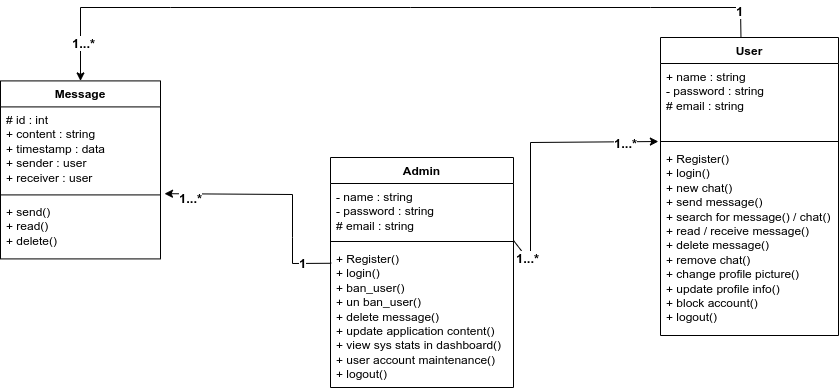

The diagram above was exported from draw.io. Its source (the exported page's mxGraphModel, read from the mxfile embedded in the PNG):
<mxGraphModel dx="1871" dy="602" grid="1" gridSize="10" guides="1" tooltips="1" connect="1" arrows="1" fold="1" page="1" pageScale="1" pageWidth="827" pageHeight="1169" math="0" shadow="0">
  <root>
    <mxCell id="0" />
    <mxCell id="1" parent="0" />
    <mxCell id="c0WlK5MnXjArckn8Ruph-1" value="Admin" style="swimlane;fontStyle=1;align=center;verticalAlign=top;childLayout=stackLayout;horizontal=1;startSize=26;horizontalStack=0;resizeParent=1;resizeParentMax=0;resizeLast=0;collapsible=1;marginBottom=0;whiteSpace=wrap;html=1;labelBackgroundColor=default;" vertex="1" parent="1">
      <mxGeometry x="320" y="260" width="183" height="230" as="geometry">
        <mxRectangle x="345" y="150" width="80" height="30" as="alternateBounds" />
      </mxGeometry>
    </mxCell>
    <mxCell id="c0WlK5MnXjArckn8Ruph-2" value="- name : string&lt;br&gt;- password : string&lt;br&gt;# email : string&amp;nbsp;" style="text;strokeColor=none;fillColor=none;align=left;verticalAlign=top;spacingLeft=4;spacingRight=4;overflow=hidden;rotatable=0;points=[[0,0.5],[1,0.5]];portConstraint=eastwest;whiteSpace=wrap;html=1;labelBackgroundColor=default;" vertex="1" parent="c0WlK5MnXjArckn8Ruph-1">
      <mxGeometry y="26" width="183" height="54" as="geometry" />
    </mxCell>
    <mxCell id="c0WlK5MnXjArckn8Ruph-3" value="" style="line;strokeWidth=1;fillColor=none;align=left;verticalAlign=middle;spacingTop=-1;spacingLeft=3;spacingRight=3;rotatable=0;labelPosition=right;points=[];portConstraint=eastwest;strokeColor=inherit;labelBackgroundColor=default;" vertex="1" parent="c0WlK5MnXjArckn8Ruph-1">
      <mxGeometry y="80" width="183" height="8" as="geometry" />
    </mxCell>
    <mxCell id="c0WlK5MnXjArckn8Ruph-4" value="+ Register()&lt;br&gt;+ login()&lt;br&gt;+&amp;nbsp;ban_user()&lt;br&gt;+ un ban_user()&lt;br&gt;+ delete message()&lt;br&gt;+ update application content()&lt;br&gt;+ view sys stats in dashboard()&lt;br&gt;+ user account maintenance()&lt;br&gt;+ logout()" style="text;strokeColor=none;fillColor=none;align=left;verticalAlign=top;spacingLeft=4;spacingRight=4;overflow=hidden;rotatable=0;points=[[0,0.5],[1,0.5]];portConstraint=eastwest;whiteSpace=wrap;html=1;labelBackgroundColor=default;" vertex="1" parent="c0WlK5MnXjArckn8Ruph-1">
      <mxGeometry y="88" width="183" height="142" as="geometry" />
    </mxCell>
    <mxCell id="c0WlK5MnXjArckn8Ruph-5" value="User" style="swimlane;fontStyle=1;align=center;verticalAlign=top;childLayout=stackLayout;horizontal=1;startSize=26;horizontalStack=0;resizeParent=1;resizeParentMax=0;resizeLast=0;collapsible=1;marginBottom=0;whiteSpace=wrap;html=1;labelBackgroundColor=default;" vertex="1" parent="1">
      <mxGeometry x="650" y="140" width="178" height="298" as="geometry">
        <mxRectangle x="345" y="150" width="80" height="30" as="alternateBounds" />
      </mxGeometry>
    </mxCell>
    <mxCell id="c0WlK5MnXjArckn8Ruph-6" value="+ name : string&lt;br&gt;- password : string&lt;br&gt;# email : string&amp;nbsp;" style="text;strokeColor=none;fillColor=none;align=left;verticalAlign=top;spacingLeft=4;spacingRight=4;overflow=hidden;rotatable=0;points=[[0,0.5],[1,0.5]];portConstraint=eastwest;whiteSpace=wrap;html=1;labelBackgroundColor=default;" vertex="1" parent="c0WlK5MnXjArckn8Ruph-5">
      <mxGeometry y="26" width="178" height="74" as="geometry" />
    </mxCell>
    <mxCell id="c0WlK5MnXjArckn8Ruph-7" value="" style="line;strokeWidth=1;fillColor=none;align=left;verticalAlign=middle;spacingTop=-1;spacingLeft=3;spacingRight=3;rotatable=0;labelPosition=right;points=[];portConstraint=eastwest;strokeColor=inherit;labelBackgroundColor=default;" vertex="1" parent="c0WlK5MnXjArckn8Ruph-5">
      <mxGeometry y="100" width="178" height="8" as="geometry" />
    </mxCell>
    <mxCell id="c0WlK5MnXjArckn8Ruph-8" value="+ Register()&lt;br&gt;+ login()&lt;br&gt;+ new chat()&lt;br&gt;+ send message()&lt;br&gt;+ search for message() / chat()&lt;br&gt;+ read / receive message()&lt;br&gt;+ delete message()&lt;br&gt;+ remove chat()&lt;br&gt;+ change profile picture()&lt;br&gt;+ update profile info()&lt;br&gt;+ block account()&lt;br&gt;+ logout()" style="text;strokeColor=none;fillColor=none;align=left;verticalAlign=top;spacingLeft=4;spacingRight=4;overflow=hidden;rotatable=0;points=[[0,0.5],[1,0.5]];portConstraint=eastwest;whiteSpace=wrap;html=1;labelBackgroundColor=default;" vertex="1" parent="c0WlK5MnXjArckn8Ruph-5">
      <mxGeometry y="108" width="178" height="190" as="geometry" />
    </mxCell>
    <mxCell id="c0WlK5MnXjArckn8Ruph-9" value="Message" style="swimlane;fontStyle=1;align=center;verticalAlign=top;childLayout=stackLayout;horizontal=1;startSize=26;horizontalStack=0;resizeParent=1;resizeParentMax=0;resizeLast=0;collapsible=1;marginBottom=0;whiteSpace=wrap;html=1;labelBackgroundColor=default;" vertex="1" parent="1">
      <mxGeometry x="-10" y="183.41" width="160" height="178" as="geometry">
        <mxRectangle x="345" y="150" width="80" height="30" as="alternateBounds" />
      </mxGeometry>
    </mxCell>
    <mxCell id="c0WlK5MnXjArckn8Ruph-10" value="# id : int&lt;br&gt;+ content : string&lt;br&gt;+ timestamp : data&lt;br&gt;+ sender : user&lt;br&gt;+ receiver : user&amp;nbsp;" style="text;strokeColor=none;fillColor=none;align=left;verticalAlign=top;spacingLeft=4;spacingRight=4;overflow=hidden;rotatable=0;points=[[0,0.5],[1,0.5]];portConstraint=eastwest;whiteSpace=wrap;html=1;labelBackgroundColor=default;" vertex="1" parent="c0WlK5MnXjArckn8Ruph-9">
      <mxGeometry y="26" width="160" height="84" as="geometry" />
    </mxCell>
    <mxCell id="c0WlK5MnXjArckn8Ruph-11" value="" style="line;strokeWidth=1;fillColor=none;align=left;verticalAlign=middle;spacingTop=-1;spacingLeft=3;spacingRight=3;rotatable=0;labelPosition=right;points=[];portConstraint=eastwest;strokeColor=inherit;labelBackgroundColor=default;" vertex="1" parent="c0WlK5MnXjArckn8Ruph-9">
      <mxGeometry y="110" width="160" height="8" as="geometry" />
    </mxCell>
    <mxCell id="c0WlK5MnXjArckn8Ruph-12" value="+ send()&lt;br&gt;+ read()&lt;br&gt;+ delete()" style="text;strokeColor=none;fillColor=none;align=left;verticalAlign=top;spacingLeft=4;spacingRight=4;overflow=hidden;rotatable=0;points=[[0,0.5],[1,0.5]];portConstraint=eastwest;whiteSpace=wrap;html=1;labelBackgroundColor=default;" vertex="1" parent="c0WlK5MnXjArckn8Ruph-9">
      <mxGeometry y="118" width="160" height="60" as="geometry" />
    </mxCell>
    <mxCell id="c0WlK5MnXjArckn8Ruph-13" value="" style="endArrow=classic;html=1;rounded=0;exitX=0.452;exitY=-0.002;exitDx=0;exitDy=0;entryX=0.5;entryY=0;entryDx=0;entryDy=0;exitPerimeter=0;labelBackgroundColor=default;" edge="1" parent="1" source="c0WlK5MnXjArckn8Ruph-5" target="c0WlK5MnXjArckn8Ruph-9">
      <mxGeometry width="50" height="50" relative="1" as="geometry">
        <mxPoint x="240" y="280" as="sourcePoint" />
        <mxPoint x="290" y="230" as="targetPoint" />
        <Array as="points">
          <mxPoint x="730" y="110" />
          <mxPoint x="640" y="110" />
          <mxPoint x="400" y="110" />
          <mxPoint x="160" y="110" />
          <mxPoint x="70" y="110" />
        </Array>
      </mxGeometry>
    </mxCell>
    <mxCell id="c0WlK5MnXjArckn8Ruph-14" value="1" style="edgeLabel;html=1;align=center;verticalAlign=middle;resizable=0;points=[];fontStyle=1;fontSize=13;labelBackgroundColor=default;" vertex="1" connectable="0" parent="c0WlK5MnXjArckn8Ruph-13">
      <mxGeometry x="-0.9317" y="2" relative="1" as="geometry">
        <mxPoint as="offset" />
      </mxGeometry>
    </mxCell>
    <mxCell id="c0WlK5MnXjArckn8Ruph-15" value="1...*" style="edgeLabel;html=1;align=center;verticalAlign=middle;resizable=0;points=[];fontSize=13;fontStyle=1;labelBackgroundColor=default;" vertex="1" connectable="0" parent="c0WlK5MnXjArckn8Ruph-13">
      <mxGeometry x="0.9007" y="2" relative="1" as="geometry">
        <mxPoint as="offset" />
      </mxGeometry>
    </mxCell>
    <mxCell id="c0WlK5MnXjArckn8Ruph-16" value="" style="endArrow=classic;html=1;rounded=0;exitX=1.003;exitY=1.068;exitDx=0;exitDy=0;exitPerimeter=0;entryX=-0.012;entryY=-0.021;entryDx=0;entryDy=0;entryPerimeter=0;labelBackgroundColor=default;" edge="1" parent="1" source="c0WlK5MnXjArckn8Ruph-2" target="c0WlK5MnXjArckn8Ruph-8">
      <mxGeometry width="50" height="50" relative="1" as="geometry">
        <mxPoint x="260" y="300" as="sourcePoint" />
        <mxPoint x="310" y="250" as="targetPoint" />
        <Array as="points">
          <mxPoint x="520" y="365" />
          <mxPoint x="520" y="245" />
        </Array>
      </mxGeometry>
    </mxCell>
    <mxCell id="c0WlK5MnXjArckn8Ruph-17" value="1...*" style="edgeLabel;html=1;align=center;verticalAlign=middle;resizable=0;points=[];fontSize=13;fontStyle=1;labelBackgroundColor=default;" vertex="1" connectable="0" parent="c0WlK5MnXjArckn8Ruph-16">
      <mxGeometry x="0.7563" y="-1" relative="1" as="geometry">
        <mxPoint as="offset" />
      </mxGeometry>
    </mxCell>
    <mxCell id="c0WlK5MnXjArckn8Ruph-18" value="1...*" style="edgeLabel;html=1;align=center;verticalAlign=middle;resizable=0;points=[];fontStyle=1;fontSize=13;labelBackgroundColor=default;" vertex="1" connectable="0" parent="c0WlK5MnXjArckn8Ruph-16">
      <mxGeometry x="-0.8449" relative="1" as="geometry">
        <mxPoint as="offset" />
      </mxGeometry>
    </mxCell>
    <mxCell id="c0WlK5MnXjArckn8Ruph-19" value="" style="endArrow=classic;html=1;rounded=0;exitX=-0.008;exitY=1.078;exitDx=0;exitDy=0;exitPerimeter=0;entryX=1.025;entryY=1.033;entryDx=0;entryDy=0;entryPerimeter=0;labelBackgroundColor=default;" edge="1" parent="1" target="c0WlK5MnXjArckn8Ruph-10">
      <mxGeometry width="50" height="50" relative="1" as="geometry">
        <mxPoint x="320.72000000000025" y="365.77199999999993" as="sourcePoint" />
        <mxPoint x="238.48000000000002" y="297" as="targetPoint" />
        <Array as="points">
          <mxPoint x="282" y="366" />
          <mxPoint x="282" y="340" />
          <mxPoint x="282" y="297" />
        </Array>
      </mxGeometry>
    </mxCell>
    <mxCell id="c0WlK5MnXjArckn8Ruph-20" value="1" style="edgeLabel;html=1;align=center;verticalAlign=middle;resizable=0;points=[];fontSize=13;fontStyle=1;labelBackgroundColor=default;" vertex="1" connectable="0" parent="c0WlK5MnXjArckn8Ruph-19">
      <mxGeometry x="-0.7524" relative="1" as="geometry">
        <mxPoint as="offset" />
      </mxGeometry>
    </mxCell>
    <mxCell id="c0WlK5MnXjArckn8Ruph-21" value="1...*" style="edgeLabel;html=1;align=center;verticalAlign=middle;resizable=0;points=[];fontSize=13;fontStyle=1;labelBackgroundColor=default;" vertex="1" connectable="0" parent="c0WlK5MnXjArckn8Ruph-19">
      <mxGeometry x="0.7815" y="-1" relative="1" as="geometry">
        <mxPoint y="5" as="offset" />
      </mxGeometry>
    </mxCell>
  </root>
</mxGraphModel>